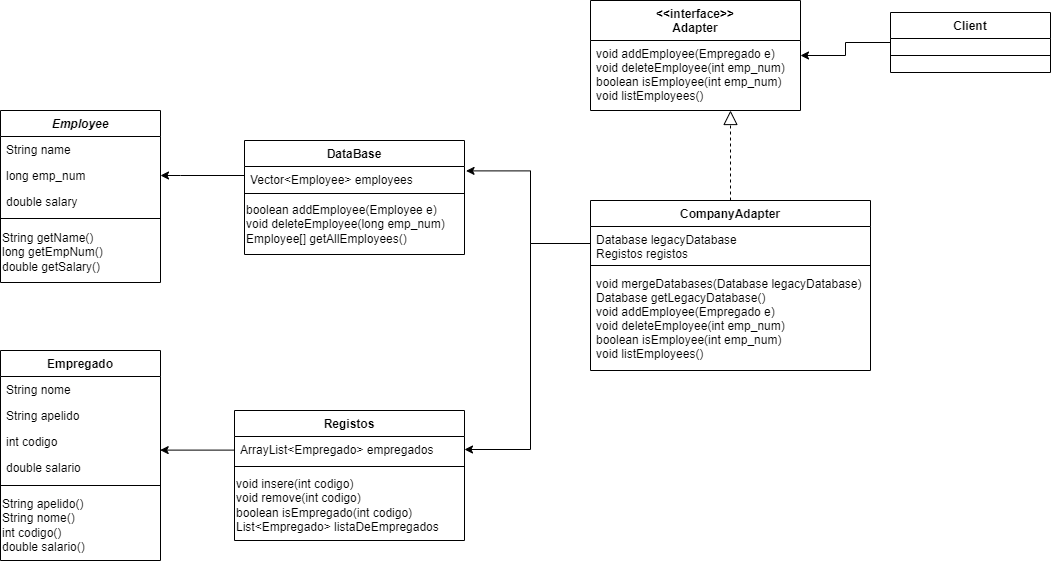

The diagram above was exported from draw.io. Its source (the exported page's mxGraphModel, read from the mxfile embedded in the PNG):
<mxGraphModel dx="1050" dy="1714" grid="1" gridSize="10" guides="1" tooltips="1" connect="1" arrows="1" fold="1" page="1" pageScale="1" pageWidth="827" pageHeight="1169" background="#ffffff" math="0" shadow="0">
  <root>
    <mxCell id="WIyWlLk6GJQsqaUBKTNV-0" />
    <mxCell id="WIyWlLk6GJQsqaUBKTNV-1" parent="WIyWlLk6GJQsqaUBKTNV-0" />
    <mxCell id="zkfFHV4jXpPFQw0GAbJ--0" value="Employee" style="swimlane;fontStyle=3;align=center;verticalAlign=top;childLayout=stackLayout;horizontal=1;startSize=26;horizontalStack=0;resizeParent=1;resizeLast=0;collapsible=1;marginBottom=0;rounded=0;shadow=0;strokeWidth=1;" parent="WIyWlLk6GJQsqaUBKTNV-1" vertex="1">
      <mxGeometry x="60" y="30" width="160" height="172" as="geometry">
        <mxRectangle x="230" y="140" width="160" height="26" as="alternateBounds" />
      </mxGeometry>
    </mxCell>
    <mxCell id="zkfFHV4jXpPFQw0GAbJ--1" value="String name" style="text;align=left;verticalAlign=top;spacingLeft=4;spacingRight=4;overflow=hidden;rotatable=0;points=[[0,0.5],[1,0.5]];portConstraint=eastwest;" parent="zkfFHV4jXpPFQw0GAbJ--0" vertex="1">
      <mxGeometry y="26" width="160" height="26" as="geometry" />
    </mxCell>
    <mxCell id="zkfFHV4jXpPFQw0GAbJ--2" value="long emp_num" style="text;align=left;verticalAlign=top;spacingLeft=4;spacingRight=4;overflow=hidden;rotatable=0;points=[[0,0.5],[1,0.5]];portConstraint=eastwest;rounded=0;shadow=0;html=0;" parent="zkfFHV4jXpPFQw0GAbJ--0" vertex="1">
      <mxGeometry y="52" width="160" height="26" as="geometry" />
    </mxCell>
    <mxCell id="zkfFHV4jXpPFQw0GAbJ--3" value="double salary" style="text;align=left;verticalAlign=top;spacingLeft=4;spacingRight=4;overflow=hidden;rotatable=0;points=[[0,0.5],[1,0.5]];portConstraint=eastwest;rounded=0;shadow=0;html=0;" parent="zkfFHV4jXpPFQw0GAbJ--0" vertex="1">
      <mxGeometry y="78" width="160" height="26" as="geometry" />
    </mxCell>
    <mxCell id="zkfFHV4jXpPFQw0GAbJ--4" value="" style="line;html=1;strokeWidth=1;align=left;verticalAlign=middle;spacingTop=-1;spacingLeft=3;spacingRight=3;rotatable=0;labelPosition=right;points=[];portConstraint=eastwest;" parent="zkfFHV4jXpPFQw0GAbJ--0" vertex="1">
      <mxGeometry y="104" width="160" height="8" as="geometry" />
    </mxCell>
    <mxCell id="Jub0FhsiJwZj4QfplEW1-58" value="String getName()&lt;br&gt;long getEmpNum()&lt;br&gt;double getSalary()" style="text;html=1;align=left;verticalAlign=middle;resizable=0;points=[];autosize=1;strokeColor=none;fillColor=none;" parent="zkfFHV4jXpPFQw0GAbJ--0" vertex="1">
      <mxGeometry y="112" width="160" height="60" as="geometry" />
    </mxCell>
    <mxCell id="zkfFHV4jXpPFQw0GAbJ--6" value="Empregado" style="swimlane;fontStyle=1;align=center;verticalAlign=top;childLayout=stackLayout;horizontal=1;startSize=26;horizontalStack=0;resizeParent=1;resizeLast=0;collapsible=1;marginBottom=0;rounded=0;shadow=0;strokeWidth=1;" parent="WIyWlLk6GJQsqaUBKTNV-1" vertex="1">
      <mxGeometry x="60" y="270" width="160" height="210" as="geometry">
        <mxRectangle x="130" y="380" width="160" height="26" as="alternateBounds" />
      </mxGeometry>
    </mxCell>
    <mxCell id="zkfFHV4jXpPFQw0GAbJ--7" value="String nome&#10;" style="text;align=left;verticalAlign=top;spacingLeft=4;spacingRight=4;overflow=hidden;rotatable=0;points=[[0,0.5],[1,0.5]];portConstraint=eastwest;" parent="zkfFHV4jXpPFQw0GAbJ--6" vertex="1">
      <mxGeometry y="26" width="160" height="26" as="geometry" />
    </mxCell>
    <mxCell id="zkfFHV4jXpPFQw0GAbJ--8" value="String apelido" style="text;align=left;verticalAlign=top;spacingLeft=4;spacingRight=4;overflow=hidden;rotatable=0;points=[[0,0.5],[1,0.5]];portConstraint=eastwest;rounded=0;shadow=0;html=0;" parent="zkfFHV4jXpPFQw0GAbJ--6" vertex="1">
      <mxGeometry y="52" width="160" height="26" as="geometry" />
    </mxCell>
    <mxCell id="Jub0FhsiJwZj4QfplEW1-0" value="int codigo" style="text;align=left;verticalAlign=top;spacingLeft=4;spacingRight=4;overflow=hidden;rotatable=0;points=[[0,0.5],[1,0.5]];portConstraint=eastwest;rounded=0;shadow=0;html=0;" parent="zkfFHV4jXpPFQw0GAbJ--6" vertex="1">
      <mxGeometry y="78" width="160" height="26" as="geometry" />
    </mxCell>
    <mxCell id="Jub0FhsiJwZj4QfplEW1-1" value="double salario" style="text;align=left;verticalAlign=top;spacingLeft=4;spacingRight=4;overflow=hidden;rotatable=0;points=[[0,0.5],[1,0.5]];portConstraint=eastwest;rounded=0;shadow=0;html=0;" parent="zkfFHV4jXpPFQw0GAbJ--6" vertex="1">
      <mxGeometry y="104" width="160" height="26" as="geometry" />
    </mxCell>
    <mxCell id="zkfFHV4jXpPFQw0GAbJ--9" value="" style="line;html=1;strokeWidth=1;align=left;verticalAlign=middle;spacingTop=-1;spacingLeft=3;spacingRight=3;rotatable=0;labelPosition=right;points=[];portConstraint=eastwest;" parent="zkfFHV4jXpPFQw0GAbJ--6" vertex="1">
      <mxGeometry y="130" width="160" height="10" as="geometry" />
    </mxCell>
    <mxCell id="Jub0FhsiJwZj4QfplEW1-60" value="String apelido()&lt;br&gt;String nome()&lt;br&gt;int codigo()&lt;br&gt;double salario()" style="text;html=1;align=left;verticalAlign=middle;resizable=0;points=[];autosize=1;strokeColor=none;fillColor=none;" parent="zkfFHV4jXpPFQw0GAbJ--6" vertex="1">
      <mxGeometry y="140" width="160" height="70" as="geometry" />
    </mxCell>
    <mxCell id="zkfFHV4jXpPFQw0GAbJ--13" value="DataBase" style="swimlane;fontStyle=1;align=center;verticalAlign=top;childLayout=stackLayout;horizontal=1;startSize=26;horizontalStack=0;resizeParent=1;resizeLast=0;collapsible=1;marginBottom=0;rounded=0;shadow=0;strokeWidth=1;" parent="WIyWlLk6GJQsqaUBKTNV-1" vertex="1">
      <mxGeometry x="304" y="60" width="220" height="114" as="geometry">
        <mxRectangle x="340" y="380" width="170" height="26" as="alternateBounds" />
      </mxGeometry>
    </mxCell>
    <mxCell id="zkfFHV4jXpPFQw0GAbJ--14" value="Vector&lt;Employee&gt; employees" style="text;align=left;verticalAlign=top;spacingLeft=4;spacingRight=4;overflow=hidden;rotatable=0;points=[[0,0.5],[1,0.5]];portConstraint=eastwest;" parent="zkfFHV4jXpPFQw0GAbJ--13" vertex="1">
      <mxGeometry y="26" width="220" height="26" as="geometry" />
    </mxCell>
    <mxCell id="zkfFHV4jXpPFQw0GAbJ--15" value="" style="line;html=1;strokeWidth=1;align=left;verticalAlign=middle;spacingTop=-1;spacingLeft=3;spacingRight=3;rotatable=0;labelPosition=right;points=[];portConstraint=eastwest;" parent="zkfFHV4jXpPFQw0GAbJ--13" vertex="1">
      <mxGeometry y="52" width="220" height="2" as="geometry" />
    </mxCell>
    <mxCell id="Jub0FhsiJwZj4QfplEW1-56" value="boolean addEmployee(Employee e)&lt;br&gt;void deleteEmployee(long emp_num)&lt;br&gt;Employee[] getAllEmployees()" style="text;html=1;align=left;verticalAlign=middle;resizable=0;points=[];autosize=1;strokeColor=none;fillColor=none;" parent="zkfFHV4jXpPFQw0GAbJ--13" vertex="1">
      <mxGeometry y="54" width="220" height="60" as="geometry" />
    </mxCell>
    <mxCell id="zkfFHV4jXpPFQw0GAbJ--17" value="Registos" style="swimlane;fontStyle=1;align=center;verticalAlign=top;childLayout=stackLayout;horizontal=1;startSize=26;horizontalStack=0;resizeParent=1;resizeLast=0;collapsible=1;marginBottom=0;rounded=0;shadow=0;strokeWidth=1;" parent="WIyWlLk6GJQsqaUBKTNV-1" vertex="1">
      <mxGeometry x="294" y="330" width="230" height="130" as="geometry">
        <mxRectangle x="550" y="140" width="160" height="26" as="alternateBounds" />
      </mxGeometry>
    </mxCell>
    <mxCell id="zkfFHV4jXpPFQw0GAbJ--18" value="ArrayList&lt;Empregado&gt; empregados" style="text;align=left;verticalAlign=top;spacingLeft=4;spacingRight=4;overflow=hidden;rotatable=0;points=[[0,0.5],[1,0.5]];portConstraint=eastwest;" parent="zkfFHV4jXpPFQw0GAbJ--17" vertex="1">
      <mxGeometry y="26" width="230" height="26" as="geometry" />
    </mxCell>
    <mxCell id="zkfFHV4jXpPFQw0GAbJ--23" value="" style="line;html=1;strokeWidth=1;align=left;verticalAlign=middle;spacingTop=-1;spacingLeft=3;spacingRight=3;rotatable=0;labelPosition=right;points=[];portConstraint=eastwest;" parent="zkfFHV4jXpPFQw0GAbJ--17" vertex="1">
      <mxGeometry y="52" width="230" height="8" as="geometry" />
    </mxCell>
    <mxCell id="Jub0FhsiJwZj4QfplEW1-59" value="void insere(int codigo)&lt;br&gt;void remove(int codigo)&lt;br&gt;boolean isEmpregado(int codigo)&lt;br&gt;List&amp;lt;Empregado&amp;gt; listaDeEmpregados" style="text;html=1;align=left;verticalAlign=middle;resizable=0;points=[];autosize=1;strokeColor=none;fillColor=none;" parent="zkfFHV4jXpPFQw0GAbJ--17" vertex="1">
      <mxGeometry y="60" width="230" height="70" as="geometry" />
    </mxCell>
    <mxCell id="Jub0FhsiJwZj4QfplEW1-6" value="&lt;&lt;interface&gt;&gt;&#10;Adapter" style="swimlane;fontStyle=1;align=center;verticalAlign=top;childLayout=stackLayout;horizontal=1;startSize=40;horizontalStack=0;resizeParent=1;resizeLast=0;collapsible=1;marginBottom=0;rounded=0;shadow=0;strokeWidth=1;" parent="WIyWlLk6GJQsqaUBKTNV-1" vertex="1">
      <mxGeometry x="650" y="-80" width="210" height="110" as="geometry">
        <mxRectangle x="340" y="380" width="170" height="26" as="alternateBounds" />
      </mxGeometry>
    </mxCell>
    <mxCell id="Jub0FhsiJwZj4QfplEW1-53" value="void addEmployee(Empregado e)&#10;void deleteEmployee(int emp_num)&#10;boolean isEmployee(int emp_num)&#10;void listEmployees()" style="text;align=left;verticalAlign=top;spacingLeft=4;spacingRight=4;overflow=hidden;rotatable=0;points=[[0,0.5],[1,0.5]];portConstraint=eastwest;" parent="Jub0FhsiJwZj4QfplEW1-6" vertex="1">
      <mxGeometry y="40" width="210" height="70" as="geometry" />
    </mxCell>
    <mxCell id="Jub0FhsiJwZj4QfplEW1-14" value="CompanyAdapter" style="swimlane;fontStyle=1;align=center;verticalAlign=top;childLayout=stackLayout;horizontal=1;startSize=26;horizontalStack=0;resizeParent=1;resizeLast=0;collapsible=1;marginBottom=0;rounded=0;shadow=0;strokeWidth=1;" parent="WIyWlLk6GJQsqaUBKTNV-1" vertex="1">
      <mxGeometry x="650" y="120" width="280" height="170" as="geometry">
        <mxRectangle x="340" y="380" width="170" height="26" as="alternateBounds" />
      </mxGeometry>
    </mxCell>
    <mxCell id="Jub0FhsiJwZj4QfplEW1-15" value="Database legacyDatabase&#10;Registos registos" style="text;align=left;verticalAlign=top;spacingLeft=4;spacingRight=4;overflow=hidden;rotatable=0;points=[[0,0.5],[1,0.5]];portConstraint=eastwest;" parent="Jub0FhsiJwZj4QfplEW1-14" vertex="1">
      <mxGeometry y="26" width="280" height="34" as="geometry" />
    </mxCell>
    <mxCell id="Jub0FhsiJwZj4QfplEW1-16" value="" style="line;html=1;strokeWidth=1;align=left;verticalAlign=middle;spacingTop=-1;spacingLeft=3;spacingRight=3;rotatable=0;labelPosition=right;points=[];portConstraint=eastwest;" parent="Jub0FhsiJwZj4QfplEW1-14" vertex="1">
      <mxGeometry y="60" width="280" height="10" as="geometry" />
    </mxCell>
    <mxCell id="Jub0FhsiJwZj4QfplEW1-54" value="void mergeDatabases(Database legacyDatabase)&#10;Database getLegacyDatabase()&#10;void addEmployee(Empregado e)&#10;void deleteEmployee(int emp_num)&#10;boolean isEmployee(int emp_num)&#10;void listEmployees()" style="text;align=left;verticalAlign=top;spacingLeft=4;spacingRight=4;overflow=hidden;rotatable=0;points=[[0,0.5],[1,0.5]];portConstraint=eastwest;" parent="Jub0FhsiJwZj4QfplEW1-14" vertex="1">
      <mxGeometry y="70" width="280" height="100" as="geometry" />
    </mxCell>
    <mxCell id="Jub0FhsiJwZj4QfplEW1-22" value="" style="endArrow=block;dashed=1;endFill=0;endSize=12;html=1;rounded=0;exitX=0.5;exitY=0;exitDx=0;exitDy=0;" parent="WIyWlLk6GJQsqaUBKTNV-1" source="Jub0FhsiJwZj4QfplEW1-14" edge="1">
      <mxGeometry width="160" relative="1" as="geometry">
        <mxPoint x="765" y="120" as="sourcePoint" />
        <mxPoint x="790" y="30" as="targetPoint" />
        <Array as="points">
          <mxPoint x="790" y="80" />
        </Array>
      </mxGeometry>
    </mxCell>
    <mxCell id="Jub0FhsiJwZj4QfplEW1-42" style="edgeStyle=orthogonalEdgeStyle;rounded=0;orthogonalLoop=1;jettySize=auto;html=1;entryX=1;entryY=0.5;entryDx=0;entryDy=0;" parent="WIyWlLk6GJQsqaUBKTNV-1" source="Jub0FhsiJwZj4QfplEW1-15" target="zkfFHV4jXpPFQw0GAbJ--18" edge="1">
      <mxGeometry relative="1" as="geometry">
        <Array as="points">
          <mxPoint x="590" y="163" />
          <mxPoint x="590" y="369" />
        </Array>
      </mxGeometry>
    </mxCell>
    <mxCell id="Jub0FhsiJwZj4QfplEW1-43" style="edgeStyle=orthogonalEdgeStyle;rounded=0;orthogonalLoop=1;jettySize=auto;html=1;entryX=0.998;entryY=0.831;entryDx=0;entryDy=0;entryPerimeter=0;" parent="WIyWlLk6GJQsqaUBKTNV-1" source="zkfFHV4jXpPFQw0GAbJ--18" target="Jub0FhsiJwZj4QfplEW1-0" edge="1">
      <mxGeometry relative="1" as="geometry">
        <Array as="points">
          <mxPoint x="220" y="369" />
        </Array>
      </mxGeometry>
    </mxCell>
    <mxCell id="Jub0FhsiJwZj4QfplEW1-46" style="edgeStyle=orthogonalEdgeStyle;rounded=0;orthogonalLoop=1;jettySize=auto;html=1;entryX=1;entryY=0.5;entryDx=0;entryDy=0;" parent="WIyWlLk6GJQsqaUBKTNV-1" source="zkfFHV4jXpPFQw0GAbJ--14" target="zkfFHV4jXpPFQw0GAbJ--2" edge="1">
      <mxGeometry relative="1" as="geometry">
        <Array as="points">
          <mxPoint x="240" y="95" />
        </Array>
      </mxGeometry>
    </mxCell>
    <mxCell id="Jub0FhsiJwZj4QfplEW1-47" style="edgeStyle=orthogonalEdgeStyle;rounded=0;orthogonalLoop=1;jettySize=auto;html=1;entryX=1.007;entryY=0.169;entryDx=0;entryDy=0;entryPerimeter=0;" parent="WIyWlLk6GJQsqaUBKTNV-1" source="Jub0FhsiJwZj4QfplEW1-15" target="zkfFHV4jXpPFQw0GAbJ--14" edge="1">
      <mxGeometry relative="1" as="geometry">
        <Array as="points">
          <mxPoint x="590" y="163" />
          <mxPoint x="590" y="90" />
        </Array>
      </mxGeometry>
    </mxCell>
    <mxCell id="Jub0FhsiJwZj4QfplEW1-52" style="edgeStyle=orthogonalEdgeStyle;rounded=0;orthogonalLoop=1;jettySize=auto;html=1;entryX=1;entryY=0.5;entryDx=0;entryDy=0;" parent="WIyWlLk6GJQsqaUBKTNV-1" source="Jub0FhsiJwZj4QfplEW1-48" target="Jub0FhsiJwZj4QfplEW1-6" edge="1">
      <mxGeometry relative="1" as="geometry" />
    </mxCell>
    <mxCell id="Jub0FhsiJwZj4QfplEW1-48" value="Client" style="swimlane;fontStyle=1;align=center;verticalAlign=top;childLayout=stackLayout;horizontal=1;startSize=26;horizontalStack=0;resizeParent=1;resizeParentMax=0;resizeLast=0;collapsible=1;marginBottom=0;whiteSpace=wrap;html=1;" parent="WIyWlLk6GJQsqaUBKTNV-1" vertex="1">
      <mxGeometry x="950" y="-68" width="160" height="60" as="geometry" />
    </mxCell>
    <mxCell id="Jub0FhsiJwZj4QfplEW1-50" value="" style="line;strokeWidth=1;fillColor=none;align=left;verticalAlign=middle;spacingTop=-1;spacingLeft=3;spacingRight=3;rotatable=0;labelPosition=right;points=[];portConstraint=eastwest;strokeColor=inherit;" parent="Jub0FhsiJwZj4QfplEW1-48" vertex="1">
      <mxGeometry y="26" width="160" height="34" as="geometry" />
    </mxCell>
  </root>
</mxGraphModel>